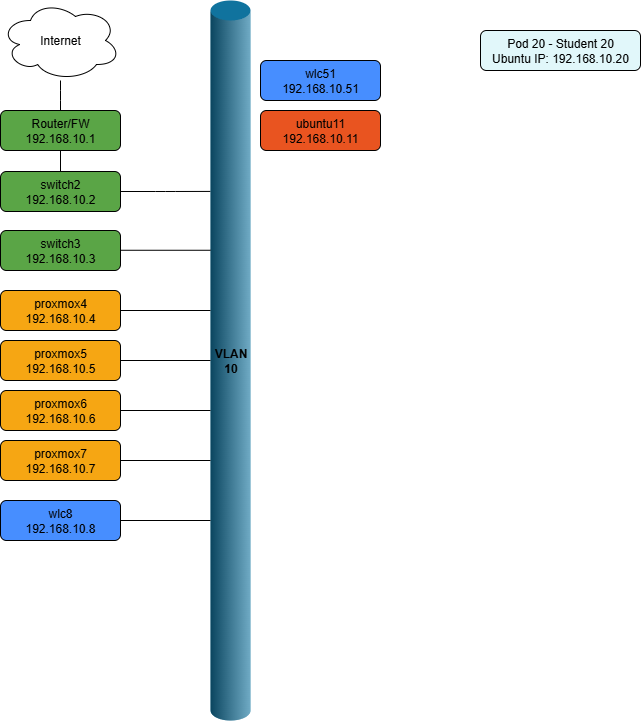

The diagram above was exported from draw.io. Its source (the exported page's mxGraphModel, read from the mxfile embedded in the PNG):
<mxGraphModel dx="1100" dy="1097" grid="1" gridSize="10" guides="1" tooltips="1" connect="1" arrows="1" fold="1" page="1" pageScale="1" pageWidth="2000" pageHeight="2000" math="0" shadow="0">
  <root>
    <mxCell id="0" />
    <mxCell id="1" parent="0" />
    <mxCell id="JF7ul_cEhmW1xDyU_TWV-47" value="" style="edgeStyle=orthogonalEdgeStyle;shape=connector;rounded=1;orthogonalLoop=1;jettySize=auto;html=1;strokeColor=default;align=center;verticalAlign=middle;fontFamily=Helvetica;fontSize=11;fontColor=default;labelBackgroundColor=default;endArrow=none;endFill=0;" parent="1" source="3" target="JF7ul_cEhmW1xDyU_TWV-30" edge="1">
      <mxGeometry relative="1" as="geometry" />
    </mxCell>
    <mxCell id="3" value="Router/FW&lt;br&gt;192.168.10.1" style="rounded=1;whiteSpace=wrap;html=1;fillColor=#5AA546;" parent="1" vertex="1">
      <mxGeometry x="60" y="150" width="120" height="40" as="geometry" />
    </mxCell>
    <mxCell id="JF7ul_cEhmW1xDyU_TWV-48" value="" style="edgeStyle=orthogonalEdgeStyle;shape=connector;rounded=1;orthogonalLoop=1;jettySize=auto;html=1;strokeColor=default;align=center;verticalAlign=middle;fontFamily=Helvetica;fontSize=11;fontColor=default;labelBackgroundColor=default;endArrow=none;endFill=0;entryX=-0.001;entryY=0.294;entryDx=0;entryDy=0;entryPerimeter=0;" parent="1" source="5" edge="1">
      <mxGeometry relative="1" as="geometry">
        <mxPoint x="269.96000000000004" y="230.91999999999996" as="targetPoint" />
      </mxGeometry>
    </mxCell>
    <mxCell id="5" value="switch2&#10;192.168.10.2" style="rounded=1;whiteSpace=wrap;html=1;fillColor=#5AA546;" parent="1" vertex="1">
      <mxGeometry x="60" y="211" width="120" height="40" as="geometry" />
    </mxCell>
    <mxCell id="6" value="switch3&#10;192.168.10.3" style="rounded=1;whiteSpace=wrap;html=1;fillColor=#5AA546;" parent="1" vertex="1">
      <mxGeometry x="60" y="270" width="120" height="40" as="geometry" />
    </mxCell>
    <mxCell id="7" style="edgeStyle=orthogonalEdgeStyle;endArrow=none;html=1;endFill=0;" parent="1" source="3" target="5" edge="1">
      <mxGeometry relative="1" as="geometry" />
    </mxCell>
    <mxCell id="9" value="proxmox4&#10;192.168.10.4" style="rounded=1;whiteSpace=wrap;html=1;fillColor=#F6A613;" parent="1" vertex="1">
      <mxGeometry x="60" y="330" width="120" height="40" as="geometry" />
    </mxCell>
    <mxCell id="10" value="proxmox5&#10;192.168.10.5" style="rounded=1;whiteSpace=wrap;html=1;fillColor=#F6A613;" parent="1" vertex="1">
      <mxGeometry x="60" y="380" width="120" height="40" as="geometry" />
    </mxCell>
    <mxCell id="11" value="proxmox6&#10;192.168.10.6" style="rounded=1;whiteSpace=wrap;html=1;fillColor=#F6A613;" parent="1" vertex="1">
      <mxGeometry x="60" y="430" width="120" height="40" as="geometry" />
    </mxCell>
    <mxCell id="12" value="proxmox7&#10;192.168.10.7" style="rounded=1;whiteSpace=wrap;html=1;fillColor=#F6A613;" parent="1" vertex="1">
      <mxGeometry x="60" y="480" width="120" height="40" as="geometry" />
    </mxCell>
    <mxCell id="17" value="wlc8&lt;br&gt;192.168.10.8" style="rounded=1;whiteSpace=wrap;html=1;fillColor=#478EFF;strokeColor=light-dark(#000000,#FFFFFF);" parent="1" vertex="1">
      <mxGeometry x="60" y="540" width="120" height="40" as="geometry" />
    </mxCell>
    <mxCell id="26" value="wlc51&#10;192.168.10.51" style="rounded=1;whiteSpace=wrap;html=1;fillColor=#478EFF;strokeColor=light-dark(#000000,#FFFFFF);" parent="1" vertex="1">
      <mxGeometry x="320" y="100" width="120" height="40" as="geometry" />
    </mxCell>
    <mxCell id="27" value="ubuntu11&#10;192.168.10.11" style="rounded=1;whiteSpace=wrap;html=1;fillColor=#E95420;strokeColor=light-dark(#000000,#FFFFFF);" parent="1" vertex="1">
      <mxGeometry x="320" y="150" width="120" height="40" as="geometry" />
    </mxCell>
    <mxCell id="28" value="Pod 20 - Student 20&lt;div&gt;Ubuntu IP: 192.168.10.20&lt;/div&gt;" style="rounded=1;whiteSpace=wrap;html=1;fillColor=#e1f7fa;" parent="1" vertex="1">
      <mxGeometry x="540" y="70" width="160" height="40" as="geometry" />
    </mxCell>
    <mxCell id="JF7ul_cEhmW1xDyU_TWV-30" value="Internet" style="ellipse;shape=cloud;whiteSpace=wrap;html=1;" parent="1" vertex="1">
      <mxGeometry x="60" y="40" width="120" height="80" as="geometry" />
    </mxCell>
    <mxCell id="JF7ul_cEhmW1xDyU_TWV-37" value="&lt;font&gt;VLAN&lt;/font&gt;&lt;div&gt;&lt;font&gt;10&lt;/font&gt;&lt;/div&gt;" style="verticalLabelPosition=middle;verticalAlign=middle;html=1;shape=mxgraph.infographic.cylinder;fillColor=#10739E;strokeColor=none;labelPosition=center;align=center;fontColor=light-dark(#000000,#000000);fontStyle=1" parent="1" vertex="1">
      <mxGeometry x="270" y="40" width="40" height="720" as="geometry" />
    </mxCell>
    <mxCell id="JF7ul_cEhmW1xDyU_TWV-49" value="" style="edgeStyle=orthogonalEdgeStyle;shape=connector;rounded=1;orthogonalLoop=1;jettySize=auto;html=1;strokeColor=default;align=center;verticalAlign=middle;fontFamily=Helvetica;fontSize=11;fontColor=default;labelBackgroundColor=default;endArrow=none;endFill=0;entryX=-0.001;entryY=0.294;entryDx=0;entryDy=0;entryPerimeter=0;" parent="1" edge="1">
      <mxGeometry relative="1" as="geometry">
        <mxPoint x="180" y="289.76" as="sourcePoint" />
        <mxPoint x="270" y="289.76" as="targetPoint" />
      </mxGeometry>
    </mxCell>
    <mxCell id="JF7ul_cEhmW1xDyU_TWV-50" value="" style="edgeStyle=orthogonalEdgeStyle;shape=connector;rounded=1;orthogonalLoop=1;jettySize=auto;html=1;strokeColor=default;align=center;verticalAlign=middle;fontFamily=Helvetica;fontSize=11;fontColor=default;labelBackgroundColor=default;endArrow=none;endFill=0;entryX=-0.001;entryY=0.294;entryDx=0;entryDy=0;entryPerimeter=0;" parent="1" edge="1">
      <mxGeometry relative="1" as="geometry">
        <mxPoint x="180" y="350" as="sourcePoint" />
        <mxPoint x="270" y="350" as="targetPoint" />
      </mxGeometry>
    </mxCell>
    <mxCell id="JF7ul_cEhmW1xDyU_TWV-51" value="" style="edgeStyle=orthogonalEdgeStyle;shape=connector;rounded=1;orthogonalLoop=1;jettySize=auto;html=1;strokeColor=default;align=center;verticalAlign=middle;fontFamily=Helvetica;fontSize=11;fontColor=default;labelBackgroundColor=default;endArrow=none;endFill=0;entryX=-0.001;entryY=0.294;entryDx=0;entryDy=0;entryPerimeter=0;" parent="1" edge="1">
      <mxGeometry relative="1" as="geometry">
        <mxPoint x="180" y="400" as="sourcePoint" />
        <mxPoint x="270" y="400" as="targetPoint" />
      </mxGeometry>
    </mxCell>
    <mxCell id="JF7ul_cEhmW1xDyU_TWV-52" value="" style="edgeStyle=orthogonalEdgeStyle;shape=connector;rounded=1;orthogonalLoop=1;jettySize=auto;html=1;strokeColor=default;align=center;verticalAlign=middle;fontFamily=Helvetica;fontSize=11;fontColor=default;labelBackgroundColor=default;endArrow=none;endFill=0;entryX=-0.001;entryY=0.294;entryDx=0;entryDy=0;entryPerimeter=0;" parent="1" edge="1">
      <mxGeometry relative="1" as="geometry">
        <mxPoint x="180" y="450" as="sourcePoint" />
        <mxPoint x="270" y="450" as="targetPoint" />
      </mxGeometry>
    </mxCell>
    <mxCell id="JF7ul_cEhmW1xDyU_TWV-53" value="" style="edgeStyle=orthogonalEdgeStyle;shape=connector;rounded=1;orthogonalLoop=1;jettySize=auto;html=1;strokeColor=default;align=center;verticalAlign=middle;fontFamily=Helvetica;fontSize=11;fontColor=default;labelBackgroundColor=default;endArrow=none;endFill=0;entryX=-0.001;entryY=0.294;entryDx=0;entryDy=0;entryPerimeter=0;" parent="1" edge="1">
      <mxGeometry relative="1" as="geometry">
        <mxPoint x="180" y="500" as="sourcePoint" />
        <mxPoint x="270" y="500" as="targetPoint" />
      </mxGeometry>
    </mxCell>
    <mxCell id="JF7ul_cEhmW1xDyU_TWV-54" value="" style="edgeStyle=orthogonalEdgeStyle;shape=connector;rounded=1;orthogonalLoop=1;jettySize=auto;html=1;strokeColor=default;align=center;verticalAlign=middle;fontFamily=Helvetica;fontSize=11;fontColor=default;labelBackgroundColor=default;endArrow=none;endFill=0;entryX=-0.001;entryY=0.294;entryDx=0;entryDy=0;entryPerimeter=0;" parent="1" edge="1">
      <mxGeometry relative="1" as="geometry">
        <mxPoint x="180" y="560" as="sourcePoint" />
        <mxPoint x="270" y="560" as="targetPoint" />
      </mxGeometry>
    </mxCell>
  </root>
</mxGraphModel>